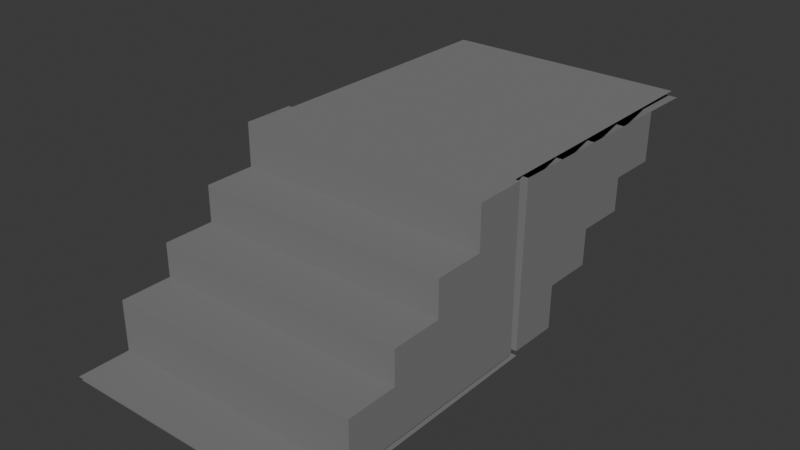 # Source: untitled.blend  (saved by Blender 4.1.24; exported with 4.5.12 LTS)
import bpy
from mathutils import Matrix  # noqa: F401  (used for matrix-valued properties, if any)

bpy.ops.wm.read_factory_settings(use_empty=True)
scene = bpy.context.scene
scene.name = 'Scene'

# ---- collections
col_collection = bpy.data.collections.new('Collection'); scene.collection.children.link(col_collection)

# ---- materials (node trees are filled in below, after node groups)
mat_material_001 = bpy.data.materials.new('Material.001')
mat_material_001.use_transparent_shadow = False
mat_material_001.diffuse_color = (0.2159, 0.2159, 0.2159, 1.0)

# ---- material node trees

# ---- world
world_world = bpy.data.worlds.new('World'); scene.world = world_world
world_world.use_nodes = True; world_world.node_tree.nodes.clear()
_N = world_world.node_tree.nodes; _L = world_world.node_tree.links
n0 = _N.new('ShaderNodeOutputWorld'); n0.name = 'World Output'; n0.location = (300, 300)
n1 = _N.new('ShaderNodeBackground'); n1.name = 'Background'; n1.location = (10, 300)
n1.inputs[0].default_value = (0.05088, 0.05088, 0.05088, 1.0)
_L.new(n1.outputs[0], n0.inputs[0])
n0.is_active_output = True
world_world.color = (0.05088, 0.05088, 0.05088)
world_world.use_sun_shadow = False
world_world.sun_shadow_jitter_overblur = 0.0

# ---- meshes
me_plane_001 = bpy.data.meshes.new('Plane.001')
me_plane_001.from_pydata([(-1.2, -2.253, 0.2021), (2.453, -2.253, 0.2021), (-1.2, 1.465, 0.2021), (2.453, 1.465, 0.2021), (-1.184, -2.296, 0.2804), (-0.82, -2.296, 0.2804), (-0.4566, -2.296, 0.2804), (-0.09306, -2.296, 0.2804), (0.2704, -2.296, 0.2804), (0.6339, -2.296, 0.2804), (0.9974, -2.296, 0.2804), (1.361, -2.296, 0.2804), (1.724, -2.296, 0.2804), (2.088, -2.296, 0.2804), (2.451, -2.296, 0.2804), (-1.184, -1.933, 0.2804), (-0.82, -1.933, 0.2804), (-0.4566, -1.933, 0.2804), (-0.09306, -1.933, 0.2804), (0.2704, -1.933, 0.2804), (0.6339, -1.933, 0.2804), (0.9974, -1.933, 0.2804), (1.361, -1.933, 0.2804), (1.724, -1.933, 0.2804), (2.088, -1.933, 0.2804), (2.451, -1.933, 0.2804), (-1.184, -1.569, 0.2804), (-0.82, -1.569, 0.2804), (-0.4566, -1.569, 0.2804), (-0.09306, -1.569, 0.2804), (0.2704, -1.569, 0.2804), (0.6339, -1.569, 0.2804), (0.9974, -1.569, 0.2804), (1.361, -1.569, 0.2804), (1.724, -1.569, 0.2804), (2.088, -1.569, 0.2804), (2.451, -1.569, 0.2804), (-1.184, -1.206, 0.2804), (2.451, -1.206, 0.2804), (-1.184, -0.8422, 0.2804), (-0.82, -0.8422, 0.2804), (-0.4566, -0.8422, 0.2804), (-0.09306, -0.8422, 0.2804), (0.2704, -0.8422, 0.2804), (0.6339, -0.8422, 0.2804), (0.9974, -0.8422, 0.2804), (1.361, -0.8422, 0.2804), (1.724, -0.8422, 0.2804), (2.088, -0.8422, 0.2804), (2.451, -0.8422, 0.2804), (-1.184, -0.4787, 0.2804), (1.724, -1.569, 0.9928), (1.361, -1.569, 0.9928), (0.9974, -1.569, 0.9928), (0.6339, -1.569, 0.9928), (0.2704, -1.569, 0.9928), (-0.09306, -1.569, 0.9928), (-0.4566, -1.569, 0.9928), (-0.82, -1.569, 0.9928), (-1.184, -1.569, 0.9928), (2.451, -0.4787, 0.2804), (-1.184, -0.1152, 0.2804), (-0.82, -0.1152, 0.2804), (-0.4566, -0.1152, 0.2804), (-0.09306, -0.1152, 0.2804), (0.2704, -0.1152, 0.2804), (0.6339, -0.1152, 0.2804), (0.9974, -0.1152, 0.2804), (1.361, -0.1152, 0.2804), (1.724, -0.1152, 0.2804), (2.088, -0.1152, 0.2804), (2.451, -0.1152, 0.2804), (-1.184, 0.2483, 0.2804), (1.724, -0.8422, 1.472), (1.361, -0.8422, 1.472), (0.9974, -0.8422, 1.472), (0.6339, -0.8422, 1.472), (0.2704, -0.8422, 1.472), (-0.09306, -0.8422, 1.472), (-0.4566, -0.8422, 1.472), (-0.82, -0.8422, 1.472), (-1.184, -0.8422, 1.472), (2.451, 0.2483, 0.2804), (-1.184, 0.6118, 0.2804), (-0.82, 0.6118, 0.2804), (-0.4566, 0.6118, 0.2804), (-0.09306, 0.6118, 0.2804), (0.2704, 0.6118, 0.2804), (0.6339, 0.6118, 0.2804), (0.9974, 0.6118, 0.2804), (1.361, 0.6118, 0.2804), (1.724, 0.6118, 0.2804), (2.088, 0.6118, 0.2804), (2.451, 0.6118, 0.2804), (-1.184, 0.9753, 0.2804), (2.451, 0.9753, 0.2804), (-1.184, 1.339, 0.2804), (-0.82, 1.339, 0.2804), (-0.4566, 1.339, 0.2804), (-0.09306, 1.339, 0.2804), (0.2704, 1.339, 0.2804), (0.6339, 1.339, 0.2804), (0.9974, 1.339, 0.2804), (1.361, 1.339, 0.2804), (1.724, 1.339, 0.2804), (2.088, 1.339, 0.2804), (2.451, 1.339, 0.2804), (-1.184, 0.6118, 2.601), (-0.82, 0.6118, 2.601), (-0.4566, 0.6118, 2.601), (-0.09306, 0.6118, 2.601), (0.2704, 0.6118, 2.601), (0.6339, 0.6118, 2.601), (0.9974, 0.6118, 2.601), (1.361, 0.6118, 2.601), (1.724, 0.6118, 2.601), (2.088, 0.6118, 2.601), (2.451, 0.6118, 2.601), (-1.184, 0.9753, 2.601), (-0.82, 0.9753, 2.601), (-0.4566, 0.9753, 2.601), (-0.09306, 0.9753, 2.601), (0.2704, 0.9753, 2.601), (0.6339, 0.9753, 2.601), (0.9974, 0.9753, 2.601), (1.361, 0.9753, 2.601), (1.724, 0.9753, 2.601), (2.088, 0.9753, 2.601), (2.451, 0.9753, 2.601), (-1.184, 1.339, 2.601), (-0.82, 1.339, 2.601), (-0.4566, 1.339, 2.601), (-0.09306, 1.339, 2.601), (0.2704, 1.339, 2.601), (0.6339, 1.339, 2.601), (0.9974, 1.339, 2.601), (1.361, 1.339, 2.601), (1.724, 1.339, 2.601), (2.088, 1.339, 2.601), (2.451, 1.339, 2.601), (-1.184, -0.1152, 1.986), (-0.82, -0.1152, 1.986), (-0.4566, -0.1152, 1.986), (-0.09306, -0.1152, 1.986), (0.2704, -0.1152, 1.986), (0.6339, -0.1152, 1.986), (0.9974, -0.1152, 1.986), (1.361, -0.1152, 1.986), (1.724, -0.1152, 1.986), (2.088, -0.1152, 1.986), (2.451, -0.1152, 1.986), (-1.184, 0.2483, 1.986), (-0.82, 0.2483, 1.986), (-0.4566, 0.2483, 1.986), (-0.09306, 0.2483, 1.986), (0.2704, 0.2483, 1.986), (0.6339, 0.2483, 1.986), (0.9974, 0.2483, 1.986), (1.361, 0.2483, 1.986), (1.724, 0.2483, 1.986), (2.088, 0.2483, 1.986), (2.451, 0.2483, 1.986), (-1.184, 0.6118, 1.986), (-0.82, 0.6118, 1.986), (-0.4566, 0.6118, 1.986), (-0.09306, 0.6118, 1.986), (0.2704, 0.6118, 1.986), (0.6339, 0.6118, 1.986), (0.9974, 0.6118, 1.986), (1.361, 0.6118, 1.986), (1.724, 0.6118, 1.986), (2.088, 0.6118, 1.986), (2.451, 0.6118, 1.986), (2.088, -0.8422, 1.472), (2.451, -0.8422, 1.472), (-1.184, -0.4787, 1.472), (-0.82, -0.4787, 1.472), (-0.4566, -0.4787, 1.472), (-0.09306, -0.4787, 1.472), (0.2704, -0.4787, 1.472), (0.6339, -0.4787, 1.472), (0.9974, -0.4787, 1.472), (1.361, -0.4787, 1.472), (1.724, -0.4787, 1.472), (2.088, -0.4787, 1.472), (2.451, -0.4787, 1.472), (-1.184, -0.1152, 1.472), (-0.82, -0.1152, 1.472), (-0.4566, -0.1152, 1.472), (-0.09306, -0.1152, 1.472), (0.2704, -0.1152, 1.472), (0.6339, -0.1152, 1.472), (0.9974, -0.1152, 1.472), (1.361, -0.1152, 1.472), (1.724, -0.1152, 1.472), (2.088, -0.1152, 1.472), (2.451, -0.1152, 1.472), (2.088, -1.569, 0.9928), (2.451, -1.569, 0.9928), (-1.184, -1.206, 0.9928), (-0.82, -1.206, 0.9928), (-0.4566, -1.206, 0.9928), (-0.09306, -1.206, 0.9928), (0.2704, -1.206, 0.9928), (0.6339, -1.206, 0.9928), (0.9974, -1.206, 0.9928), (1.361, -1.206, 0.9928), (1.724, -1.206, 0.9928), (2.088, -1.206, 0.9928), (2.451, -1.206, 0.9928), (-1.184, -0.8422, 0.9928), (-0.82, -0.8422, 0.9928), (-0.4566, -0.8422, 0.9928), (-0.09306, -0.8422, 0.9928), (0.2704, -0.8422, 0.9928), (0.6339, -0.8422, 0.9928), (0.9974, -0.8422, 0.9928), (1.361, -0.8422, 0.9928), (1.724, -0.8422, 0.9928), (2.088, -0.8422, 0.9928), (2.451, -0.8422, 0.9928), (-1.227, 5.182, 2.465), (-0.8639, 5.183, 2.466), (-0.5004, 5.184, 2.466), (-0.1369, 5.185, 2.466), (0.2266, 5.186, 2.467), (0.59, 5.187, 2.467), (0.9535, 5.188, 2.468), (1.317, 5.189, 2.468), (1.681, 5.19, 2.469), (2.044, 5.191, 2.469), (2.408, 5.192, 2.47), (-1.226, 4.818, 2.473), (-0.8629, 4.82, 2.474), (-0.4994, 4.821, 2.474), (-0.1359, 4.822, 2.475), (0.2276, 4.823, 2.475), (0.5911, 4.824, 2.476), (0.9546, 4.825, 2.476), (1.318, 4.826, 2.476), (1.682, 4.827, 2.477), (2.045, 4.828, 2.477), (2.409, 4.829, 2.478), (-1.225, 4.455, 2.481), (-0.8618, 4.456, 2.482), (-0.4983, 4.457, 2.482), (-0.1348, 4.458, 2.483), (0.2287, 4.459, 2.483), (0.5921, 4.46, 2.484), (0.9556, 4.461, 2.484), (1.319, 4.463, 2.485), (1.683, 4.464, 2.485), (2.046, 4.465, 2.486), (2.41, 4.466, 2.486), (-1.224, 4.092, 2.49), (2.411, 4.102, 2.494), (-1.223, 3.728, 2.498), (-0.8597, 3.729, 2.498), (-0.4962, 3.73, 2.499), (-0.1327, 3.731, 2.499), (0.2308, 3.733, 2.5), (0.5943, 3.734, 2.5), (0.9577, 3.735, 2.5), (1.321, 3.736, 2.501), (1.685, 3.737, 2.501), (2.048, 3.738, 2.502), (2.412, 3.739, 2.502), (-1.222, 3.365, 2.506), (1.684, 4.448, 1.773), (1.32, 4.447, 1.772), (0.9566, 4.445, 1.772), (0.5931, 4.444, 1.771), (0.2296, 4.443, 1.771), (-0.1339, 4.442, 1.771), (-0.4974, 4.441, 1.77), (-0.8609, 4.44, 1.77), (-1.224, 4.439, 1.769), (2.413, 3.375, 2.51), (-1.221, 3.001, 2.514), (-0.8576, 3.003, 2.515), (-0.4941, 3.004, 2.515), (-0.1306, 3.005, 2.515), (0.2329, 3.006, 2.516), (0.5964, 3.007, 2.516), (0.9598, 3.008, 2.517), (1.323, 3.009, 2.517), (1.687, 3.01, 2.518), (2.05, 3.011, 2.518), (2.414, 3.012, 2.519), (-1.22, 2.638, 2.522), (1.686, 3.71, 1.31), (1.323, 3.709, 1.31), (0.9593, 3.708, 1.309), (0.5958, 3.707, 1.309), (0.2323, 3.706, 1.308), (-0.1312, 3.705, 1.308), (-0.4947, 3.704, 1.308), (-0.8582, 3.703, 1.307), (-1.222, 3.702, 1.307), (2.415, 2.649, 2.527), (-1.219, 2.275, 2.53), (-0.8555, 2.276, 2.531), (-0.492, 2.277, 2.531), (-0.1285, 2.278, 2.532), (0.235, 2.279, 2.532), (0.5985, 2.28, 2.533), (0.9619, 2.281, 2.533), (1.325, 2.282, 2.534), (1.689, 2.283, 2.534), (2.052, 2.284, 2.534), (2.416, 2.285, 2.535), (-1.218, 1.911, 2.539), (2.417, 1.922, 2.543), (-1.217, 1.548, 2.547), (-0.8534, 1.549, 2.547), (-0.4899, 1.55, 2.548), (-0.1264, 1.551, 2.548), (0.2371, 1.552, 2.549), (0.6006, 1.553, 2.549), (0.964, 1.554, 2.549), (1.328, 1.555, 2.55), (1.691, 1.556, 2.55), (2.055, 1.557, 2.551), (2.418, 1.558, 2.551), (-1.216, 2.223, 0.2104), (-0.8525, 2.224, 0.2109), (-0.489, 2.225, 0.2113), (-0.1255, 2.226, 0.2118), (0.238, 2.227, 0.2122), (0.6015, 2.228, 0.2127), (0.965, 2.229, 0.2131), (1.328, 2.23, 0.2136), (1.692, 2.231, 0.214), (2.055, 2.232, 0.2145), (2.419, 2.233, 0.2149), (-1.215, 1.859, 0.2186), (-0.8514, 1.86, 0.219), (-0.488, 1.861, 0.2195), (-0.1245, 1.862, 0.2199), (0.239, 1.863, 0.2204), (0.6025, 1.865, 0.2208), (0.966, 1.866, 0.2213), (1.33, 1.867, 0.2217), (1.693, 1.868, 0.2222), (2.056, 1.869, 0.2226), (2.42, 1.87, 0.2231), (-1.214, 1.496, 0.2267), (-0.8504, 1.497, 0.2272), (-0.4869, 1.498, 0.2276), (-0.1234, 1.499, 0.2281), (0.2401, 1.5, 0.2285), (0.6036, 1.501, 0.229), (0.9671, 1.502, 0.2294), (1.331, 1.503, 0.2299), (1.694, 1.504, 0.2303), (2.058, 1.505, 0.2308), (2.421, 1.506, 0.2312), (-1.219, 2.963, 0.8086), (-0.8554, 2.964, 0.809), (-0.4919, 2.965, 0.8095), (-0.1284, 2.966, 0.8099), (0.2351, 2.967, 0.8104), (0.5986, 2.969, 0.8108), (0.9621, 2.97, 0.8113), (1.326, 2.971, 0.8117), (1.689, 2.972, 0.8122), (2.053, 2.973, 0.8126), (2.416, 2.974, 0.8131), (-1.218, 2.6, 0.8167), (-0.8543, 2.601, 0.8172), (-0.4909, 2.602, 0.8176), (-0.1274, 2.603, 0.8181), (0.2361, 2.604, 0.8185), (0.5996, 2.605, 0.819), (0.9631, 2.606, 0.8194), (1.327, 2.607, 0.8199), (1.69, 2.608, 0.8203), (2.054, 2.609, 0.8208), (2.417, 2.61, 0.8212), (-1.217, 2.236, 0.8249), (-0.8533, 2.237, 0.8254), (-0.4898, 2.239, 0.8258), (-0.1263, 2.24, 0.8262), (0.2372, 2.241, 0.8267), (0.6007, 2.242, 0.8271), (0.9642, 2.243, 0.8276), (1.328, 2.244, 0.828), (1.691, 2.245, 0.8285), (2.055, 2.246, 0.8289), (2.418, 2.247, 0.8294), (2.05, 3.711, 1.311), (2.413, 3.712, 1.311), (-1.221, 3.338, 1.315), (-0.8571, 3.339, 1.315), (-0.4936, 3.34, 1.316), (-0.1301, 3.341, 1.316), (0.2334, 3.342, 1.317), (0.5968, 3.343, 1.317), (0.9603, 3.345, 1.317), (1.324, 3.346, 1.318), (1.687, 3.347, 1.318), (2.051, 3.348, 1.319), (2.414, 3.349, 1.319), (-1.22, 2.975, 1.323), (-0.8561, 2.976, 1.323), (-0.4926, 2.977, 1.324), (-0.1291, 2.978, 1.324), (0.2344, 2.979, 1.325), (0.5979, 2.98, 1.325), (0.9614, 2.981, 1.326), (1.325, 2.982, 1.326), (1.688, 2.983, 1.327), (2.052, 2.984, 1.327), (2.415, 2.985, 1.327), (2.047, 4.449, 1.773), (2.411, 4.45, 1.774), (-1.223, 4.076, 1.777), (-0.8598, 4.077, 1.778), (-0.4964, 4.078, 1.778), (-0.1329, 4.079, 1.779), (0.2306, 4.08, 1.779), (0.5941, 4.081, 1.78), (0.9576, 4.082, 1.78), (1.321, 4.083, 1.781), (1.685, 4.084, 1.781), (2.048, 4.085, 1.781), (2.412, 4.086, 1.782), (-1.222, 3.712, 1.786), (-0.8588, 3.713, 1.786), (-0.4953, 3.714, 1.786), (-0.1318, 3.715, 1.787), (0.2317, 3.717, 1.787), (0.5952, 3.718, 1.788), (0.9587, 3.719, 1.788), (1.322, 3.72, 1.789), (1.686, 3.721, 1.789), (2.049, 3.722, 1.79), (2.413, 3.723, 1.79), (-1.164, 1.321, 2.58), (2.364, 1.321, 2.58), (-1.164, 5.102, 2.58), (2.364, 5.102, 2.58)], [], [(0, 1, 3, 2), (4, 5, 16, 15), (5, 6, 17, 16), (6, 7, 18, 17), (7, 8, 19, 18), (8, 9, 20, 19), (9, 10, 21, 20), (10, 11, 22, 21), (11, 12, 23, 22), (12, 13, 24, 23), (13, 14, 25, 24), (15, 16, 27, 26), (16, 17, 28, 27), (17, 18, 29, 28), (18, 19, 30, 29), (19, 20, 31, 30), (20, 21, 32, 31), (21, 22, 33, 32), (22, 23, 34, 33), (23, 24, 35, 34), (24, 25, 36, 35), (48, 47, 218, 219), (29, 30, 55, 56), (44, 43, 214, 215), (40, 39, 210, 211), (32, 33, 52, 53), (37, 26, 59, 199), (47, 46, 217, 218), (28, 29, 56, 57), (43, 42, 213, 214), (35, 36, 198, 197), (39, 37, 199, 210), (31, 32, 53, 54), (46, 45, 216, 217), (27, 28, 57, 58), (42, 41, 212, 213), (34, 35, 197, 51), (36, 38, 209, 198), (49, 48, 219, 220), (30, 31, 54, 55), (45, 44, 215, 216), (49, 60, 185, 174), (71, 70, 195, 196), (43, 44, 76, 77), (67, 66, 191, 192), (39, 40, 80, 81), (60, 71, 196, 185), (63, 62, 187, 188), (46, 47, 73, 74), (70, 69, 194, 195), (42, 43, 77, 78), (66, 65, 190, 191), (62, 61, 186, 187), (45, 46, 74, 75), (50, 39, 81, 175), (69, 68, 193, 194), (41, 42, 78, 79), (65, 64, 189, 190), (48, 49, 174, 173), (61, 50, 175, 186), (44, 45, 75, 76), (87, 86, 165, 166), (70, 71, 150, 149), (83, 72, 151, 162), (66, 67, 146, 145), (90, 89, 168, 169), (62, 63, 142, 141), (86, 85, 164, 165), (69, 70, 149, 148), (71, 82, 161, 150), (93, 92, 171, 172), (65, 66, 145, 144), (89, 88, 167, 168), (61, 62, 141, 140), (82, 93, 172, 161), (85, 84, 163, 164), (68, 69, 148, 147), (92, 91, 170, 171), (64, 65, 144, 143), (88, 87, 166, 167), (84, 83, 162, 163), (102, 101, 134, 135), (83, 84, 108, 107), (95, 106, 139, 128), (98, 97, 130, 131), (90, 91, 115, 114), (105, 104, 137, 138), (86, 87, 111, 110), (101, 100, 133, 134), (97, 96, 129, 130), (89, 90, 114, 113), (94, 83, 107, 118), (104, 103, 136, 137), (85, 86, 110, 109), (100, 99, 132, 133), (92, 93, 117, 116), (96, 94, 118, 129), (88, 89, 113, 112), (103, 102, 135, 136), (84, 85, 109, 108), (99, 98, 131, 132), (107, 108, 119, 118), (108, 109, 120, 119), (109, 110, 121, 120), (110, 111, 122, 121), (111, 112, 123, 122), (112, 113, 124, 123), (113, 114, 125, 124), (114, 115, 126, 125), (115, 116, 127, 126), (116, 117, 128, 127), (118, 119, 130, 129), (119, 120, 131, 130), (120, 121, 132, 131), (121, 122, 133, 132), (122, 123, 134, 133), (123, 124, 135, 134), (124, 125, 136, 135), (125, 126, 137, 136), (126, 127, 138, 137), (127, 128, 139, 138), (87, 88, 112, 111), (106, 105, 138, 139), (93, 95, 128, 117), (91, 92, 116, 115), (140, 141, 152, 151), (141, 142, 153, 152), (142, 143, 154, 153), (143, 144, 155, 154), (144, 145, 156, 155), (145, 146, 157, 156), (146, 147, 158, 157), (147, 148, 159, 158), (148, 149, 160, 159), (149, 150, 161, 160), (151, 152, 163, 162), (152, 153, 164, 163), (153, 154, 165, 164), (154, 155, 166, 165), (155, 156, 167, 166), (156, 157, 168, 167), (157, 158, 169, 168), (158, 159, 170, 169), (159, 160, 171, 170), (160, 161, 172, 171), (63, 64, 143, 142), (91, 90, 169, 170), (72, 61, 140, 151), (67, 68, 147, 146), (81, 80, 176, 175), (80, 79, 177, 176), (79, 78, 178, 177), (78, 77, 179, 178), (77, 76, 180, 179), (76, 75, 181, 180), (75, 74, 182, 181), (74, 73, 183, 182), (73, 173, 184, 183), (173, 174, 185, 184), (175, 176, 187, 186), (176, 177, 188, 187), (177, 178, 189, 188), (178, 179, 190, 189), (179, 180, 191, 190), (180, 181, 192, 191), (181, 182, 193, 192), (182, 183, 194, 193), (183, 184, 195, 194), (184, 185, 196, 195), (47, 48, 173, 73), (64, 63, 188, 189), (40, 41, 79, 80), (68, 67, 192, 193), (59, 58, 200, 199), (58, 57, 201, 200), (57, 56, 202, 201), (56, 55, 203, 202), (55, 54, 204, 203), (54, 53, 205, 204), (53, 52, 206, 205), (52, 51, 207, 206), (51, 197, 208, 207), (197, 198, 209, 208), (199, 200, 211, 210), (200, 201, 212, 211), (201, 202, 213, 212), (202, 203, 214, 213), (203, 204, 215, 214), (204, 205, 216, 215), (205, 206, 217, 216), (206, 207, 218, 217), (207, 208, 219, 218), (208, 209, 220, 219), (33, 34, 51, 52), (41, 40, 211, 212), (38, 49, 220, 209), (26, 27, 58, 59), (221, 222, 233, 232), (222, 223, 234, 233), (223, 224, 235, 234), (224, 225, 236, 235), (225, 226, 237, 236), (226, 227, 238, 237), (227, 228, 239, 238), (228, 229, 240, 239), (229, 230, 241, 240), (230, 231, 242, 241), (232, 233, 244, 243), (233, 234, 245, 244), (234, 235, 246, 245), (235, 236, 247, 246), (236, 237, 248, 247), (237, 238, 249, 248), (238, 239, 250, 249), (239, 240, 251, 250), (240, 241, 252, 251), (241, 242, 253, 252), (265, 264, 435, 436), (246, 247, 272, 273), (261, 260, 431, 432), (257, 256, 427, 428), (249, 250, 269, 270), (254, 243, 276, 416), (264, 263, 434, 435), (245, 246, 273, 274), (260, 259, 430, 431), (252, 253, 415, 414), (256, 254, 416, 427), (248, 249, 270, 271), (263, 262, 433, 434), (244, 245, 274, 275), (259, 258, 429, 430), (251, 252, 414, 268), (253, 255, 426, 415), (266, 265, 436, 437), (247, 248, 271, 272), (262, 261, 432, 433), (266, 277, 402, 391), (288, 287, 412, 413), (260, 261, 293, 294), (284, 283, 408, 409), (256, 257, 297, 298), (277, 288, 413, 402), (280, 279, 404, 405), (263, 264, 290, 291), (287, 286, 411, 412), (259, 260, 294, 295), (283, 282, 407, 408), (279, 278, 403, 404), (262, 263, 291, 292), (267, 256, 298, 392), (286, 285, 410, 411), (258, 259, 295, 296), (282, 281, 406, 407), (265, 266, 391, 390), (278, 267, 392, 403), (261, 262, 292, 293), (304, 303, 382, 383), (287, 288, 367, 366), (300, 289, 368, 379), (283, 284, 363, 362), (307, 306, 385, 386), (279, 280, 359, 358), (303, 302, 381, 382), (286, 287, 366, 365), (288, 299, 378, 367), (310, 309, 388, 389), (282, 283, 362, 361), (306, 305, 384, 385), (278, 279, 358, 357), (299, 310, 389, 378), (302, 301, 380, 381), (285, 286, 365, 364), (309, 308, 387, 388), (281, 282, 361, 360), (305, 304, 383, 384), (301, 300, 379, 380), (319, 318, 351, 352), (300, 301, 325, 324), (312, 323, 356, 345), (315, 314, 347, 348), (307, 308, 332, 331), (322, 321, 354, 355), (303, 304, 328, 327), (318, 317, 350, 351), (314, 313, 346, 347), (306, 307, 331, 330), (311, 300, 324, 335), (321, 320, 353, 354), (302, 303, 327, 326), (317, 316, 349, 350), (309, 310, 334, 333), (313, 311, 335, 346), (305, 306, 330, 329), (320, 319, 352, 353), (301, 302, 326, 325), (316, 315, 348, 349), (324, 325, 336, 335), (325, 326, 337, 336), (326, 327, 338, 337), (327, 328, 339, 338), (328, 329, 340, 339), (329, 330, 341, 340), (330, 331, 342, 341), (331, 332, 343, 342), (332, 333, 344, 343), (333, 334, 345, 344), (335, 336, 347, 346), (336, 337, 348, 347), (337, 338, 349, 348), (338, 339, 350, 349), (339, 340, 351, 350), (340, 341, 352, 351), (341, 342, 353, 352), (342, 343, 354, 353), (343, 344, 355, 354), (344, 345, 356, 355), (304, 305, 329, 328), (323, 322, 355, 356), (310, 312, 345, 334), (308, 309, 333, 332), (357, 358, 369, 368), (358, 359, 370, 369), (359, 360, 371, 370), (360, 361, 372, 371), (361, 362, 373, 372), (362, 363, 374, 373), (363, 364, 375, 374), (364, 365, 376, 375), (365, 366, 377, 376), (366, 367, 378, 377), (368, 369, 380, 379), (369, 370, 381, 380), (370, 371, 382, 381), (371, 372, 383, 382), (372, 373, 384, 383), (373, 374, 385, 384), (374, 375, 386, 385), (375, 376, 387, 386), (376, 377, 388, 387), (377, 378, 389, 388), (280, 281, 360, 359), (308, 307, 386, 387), (289, 278, 357, 368), (284, 285, 364, 363), (298, 297, 393, 392), (297, 296, 394, 393), (296, 295, 395, 394), (295, 294, 396, 395), (294, 293, 397, 396), (293, 292, 398, 397), (292, 291, 399, 398), (291, 290, 400, 399), (290, 390, 401, 400), (390, 391, 402, 401), (392, 393, 404, 403), (393, 394, 405, 404), (394, 395, 406, 405), (395, 396, 407, 406), (396, 397, 408, 407), (397, 398, 409, 408), (398, 399, 410, 409), (399, 400, 411, 410), (400, 401, 412, 411), (401, 402, 413, 412), (264, 265, 390, 290), (281, 280, 405, 406), (257, 258, 296, 297), (285, 284, 409, 410), (276, 275, 417, 416), (275, 274, 418, 417), (274, 273, 419, 418), (273, 272, 420, 419), (272, 271, 421, 420), (271, 270, 422, 421), (270, 269, 423, 422), (269, 268, 424, 423), (268, 414, 425, 424), (414, 415, 426, 425), (416, 417, 428, 427), (417, 418, 429, 428), (418, 419, 430, 429), (419, 420, 431, 430), (420, 421, 432, 431), (421, 422, 433, 432), (422, 423, 434, 433), (423, 424, 435, 434), (424, 425, 436, 435), (425, 426, 437, 436), (250, 251, 268, 269), (258, 257, 428, 429), (255, 266, 437, 426), (243, 244, 275, 276), (438, 439, 441, 440)])
_uv = me_plane_001.uv_layers.new(name='UVMap')
_uv.uv.foreach_set('vector', [0.0, 0.0, 1.0, 0.0, 1.0, 1.0, 0.0, 1.0, 0.0, 0.0, 0.1, 0.0, 0.1, 0.1, 0.0, 0.1, 0.1, 0.0, 0.2, 0.0, 0.2, 0.1, 0.1, 0.1, 0.2, 0.0, 0.3, 0.0, 0.3, 0.1, 0.2, 0.1, 0.3, 0.0, 0.4, 0.0, 0.4, 0.1, 0.3, 0.1, 0.4, 0.0, 0.5, 0.0, 0.5, 0.1, 0.4, 0.1, 0.5, 0.0, 0.6, 0.0, 0.6, 0.1, 0.5, 0.1, 0.6, 0.0, 0.7, 0.0, 0.7, 0.1, 0.6, 0.1, 0.7, 0.0, 0.8, 0.0, 0.8, 0.1, 0.7, 0.1, 0.8, 0.0, 0.9, 0.0, 0.9, 0.1, 0.8, 0.1, 0.9, 0.0, 1.0, 0.0, 1.0, 0.1, 0.9, 0.1, 0.0, 0.1, 0.1, 0.1, 0.1, 0.2, 0.0, 0.2, 0.1, 0.1, 0.2, 0.1, 0.2, 0.2, 0.1, 0.2, 0.2, 0.1, 0.3, 0.1, 0.3, 0.2, 0.2, 0.2, 0.3, 0.1, 0.4, 0.1, 0.4, 0.2, 0.3, 0.2, 0.4, 0.1, 0.5, 0.1, 0.5, 0.2, 0.4, 0.2, 0.5, 0.1, 0.6, 0.1, 0.6, 0.2, 0.5, 0.2, 0.6, 0.1, 0.7, 0.1, 0.7, 0.2, 0.6, 0.2, 0.7, 0.1, 0.8, 0.1, 0.8, 0.2, 0.7, 0.2, 0.8, 0.1, 0.9, 0.1, 0.9, 0.2, 0.8, 0.2, 0.9, 0.1, 1.0, 0.1, 1.0, 0.2, 0.9, 0.2, 0.9, 0.4, 0.8, 0.4, 0.8, 0.4, 0.9, 0.4, 0.3, 0.2, 0.4, 0.2, 0.4, 0.2, 0.3, 0.2, 0.5, 0.4, 0.4, 0.4, 0.4, 0.4, 0.5, 0.4, 0.1, 0.4, 0.0, 0.4, 0.0, 0.4, 0.1, 0.4, 0.6, 0.2, 0.7, 0.2, 0.7, 0.2, 0.6, 0.2, 0.0, 0.0, 0.0, 0.0, 0.0, 0.0, 0.0, 0.0, 0.8, 0.4, 0.7, 0.4, 0.7, 0.4, 0.8, 0.4, 0.2, 0.2, 0.3, 0.2, 0.3, 0.2, 0.2, 0.2, 0.4, 0.4, 0.3, 0.4, 0.3, 0.4, 0.4, 0.4, 0.9, 0.2, 1.0, 0.2, 1.0, 0.2, 0.9, 0.2, 0.0, 0.0, 0.0, 0.0, 0.0, 0.0, 0.0, 0.0, 0.5, 0.2, 0.6, 0.2, 0.6, 0.2, 0.5, 0.2, 0.7, 0.4, 0.6, 0.4, 0.6, 0.4, 0.7, 0.4, 0.1, 0.2, 0.2, 0.2, 0.2, 0.2, 0.1, 0.2, 0.3, 0.4, 0.2, 0.4, 0.2, 0.4, 0.3, 0.4, 0.8, 0.2, 0.9, 0.2, 0.9, 0.2, 0.8, 0.2, 0.0, 0.0, 0.0, 0.0, 0.0, 0.0, 0.0, 0.0, 1.0, 0.4, 0.9, 0.4, 0.9, 0.4, 1.0, 0.4, 0.4, 0.2, 0.5, 0.2, 0.5, 0.2, 0.4, 0.2, 0.6, 0.4, 0.5, 0.4, 0.5, 0.4, 0.6, 0.4, 0.0, 0.0, 0.0, 0.0, 0.0, 0.0, 0.0, 0.0, 1.0, 0.6, 0.9, 0.6, 0.9, 0.6, 1.0, 0.6, 0.4, 0.4, 0.5, 0.4, 0.5, 0.4, 0.4, 0.4, 0.6, 0.6, 0.5, 0.6, 0.5, 0.6, 0.6, 0.6, 0.0, 0.4, 0.1, 0.4, 0.1, 0.4, 0.0, 0.4, 0.0, 0.0, 0.0, 0.0, 0.0, 0.0, 0.0, 0.0, 0.2, 0.6, 0.1, 0.6, 0.1, 0.6, 0.2, 0.6, 0.7, 0.4, 0.8, 0.4, 0.8, 0.4, 0.7, 0.4, 0.9, 0.6, 0.8, 0.6, 0.8, 0.6, 0.9, 0.6, 0.3, 0.4, 0.4, 0.4, 0.4, 0.4, 0.3, 0.4, 0.5, 0.6, 0.4, 0.6, 0.4, 0.6, 0.5, 0.6, 0.1, 0.6, 0.0, 0.6, 0.0, 0.6, 0.1, 0.6, 0.6, 0.4, 0.7, 0.4, 0.7, 0.4, 0.6, 0.4, 0.0, 0.0, 0.0, 0.0, 0.0, 0.0, 0.0, 0.0, 0.8, 0.6, 0.7, 0.6, 0.7, 0.6, 0.8, 0.6, 0.2, 0.4, 0.3, 0.4, 0.3, 0.4, 0.2, 0.4, 0.4, 0.6, 0.3, 0.6, 0.3, 0.6, 0.4, 0.6, 0.9, 0.4, 1.0, 0.4, 1.0, 0.4, 0.9, 0.4, 0.0, 0.0, 0.0, 0.0, 0.0, 0.0, 0.0, 0.0, 0.5, 0.4, 0.6, 0.4, 0.6, 0.4, 0.5, 0.4, 0.4, 0.8, 0.3, 0.8, 0.3, 0.8, 0.4, 0.8, 0.9, 0.6, 1.0, 0.6, 1.0, 0.6, 0.9, 0.6, 0.0, 0.0, 0.0, 0.0, 0.0, 0.0, 0.0, 0.0, 0.5, 0.6, 0.6, 0.6, 0.6, 0.6, 0.5, 0.6, 0.7, 0.8, 0.6, 0.8, 0.6, 0.8, 0.7, 0.8, 0.1, 0.6, 0.2, 0.6, 0.2, 0.6, 0.1, 0.6, 0.3, 0.8, 0.2, 0.8, 0.2, 0.8, 0.3, 0.8, 0.8, 0.6, 0.9, 0.6, 0.9, 0.6, 0.8, 0.6, 0.0, 0.0, 0.0, 0.0, 0.0, 0.0, 0.0, 0.0, 1.0, 0.8, 0.9, 0.8, 0.9, 0.8, 1.0, 0.8, 0.4, 0.6, 0.5, 0.6, 0.5, 0.6, 0.4, 0.6, 0.6, 0.8, 0.5, 0.8, 0.5, 0.8, 0.6, 0.8, 0.0, 0.6, 0.1, 0.6, 0.1, 0.6, 0.0, 0.6, 0.0, 0.0, 0.0, 0.0, 0.0, 0.0, 0.0, 0.0, 0.2, 0.8, 0.1, 0.8, 0.1, 0.8, 0.2, 0.8, 0.7, 0.6, 0.8, 0.6, 0.8, 0.6, 0.7, 0.6, 0.9, 0.8, 0.8, 0.8, 0.8, 0.8, 0.9, 0.8, 0.3, 0.6, 0.4, 0.6, 0.4, 0.6, 0.3, 0.6, 0.5, 0.8, 0.4, 0.8, 0.4, 0.8, 0.5, 0.8, 0.1, 0.8, 0.0, 0.8, 0.0, 0.8, 0.1, 0.8, 0.0, 0.0, 0.0, 0.0, 0.0, 0.0, 0.0, 0.0, 0.0, 0.8, 0.1, 0.8, 0.1, 0.8, 0.0, 0.8, 0.0, 0.0, 0.0, 0.0, 0.0, 0.0, 0.0, 0.0, 0.0, 0.0, 0.0, 0.0, 0.0, 0.0, 0.0, 0.0, 0.7, 0.8, 0.8, 0.8, 0.8, 0.8, 0.7, 0.8, 0.0, 0.0, 0.0, 0.0, 0.0, 0.0, 0.0, 0.0, 0.3, 0.8, 0.4, 0.8, 0.4, 0.8, 0.3, 0.8, 0.0, 0.0, 0.0, 0.0, 0.0, 0.0, 0.0, 0.0, 0.0, 0.0, 0.0, 0.0, 0.0, 0.0, 0.0, 0.0, 0.6, 0.8, 0.7, 0.8, 0.7, 0.8, 0.6, 0.8, 0.0, 0.0, 0.0, 0.0, 0.0, 0.0, 0.0, 0.0, 0.0, 0.0, 0.0, 0.0, 0.0, 0.0, 0.0, 0.0, 0.2, 0.8, 0.3, 0.8, 0.3, 0.8, 0.2, 0.8, 0.0, 0.0, 0.0, 0.0, 0.0, 0.0, 0.0, 0.0, 0.9, 0.8, 1.0, 0.8, 1.0, 0.8, 0.9, 0.8, 0.0, 0.0, 0.0, 0.0, 0.0, 0.0, 0.0, 0.0, 0.5, 0.8, 0.6, 0.8, 0.6, 0.8, 0.5, 0.8, 0.0, 0.0, 0.0, 0.0, 0.0, 0.0, 0.0, 0.0, 0.1, 0.8, 0.2, 0.8, 0.2, 0.8, 0.1, 0.8, 0.0, 0.0, 0.0, 0.0, 0.0, 0.0, 0.0, 0.0, 0.0, 0.8, 0.1, 0.8, 0.1, 0.9, 0.0, 0.9, 0.1, 0.8, 0.2, 0.8, 0.2, 0.9, 0.1, 0.9, 0.2, 0.8, 0.3, 0.8, 0.3, 0.9, 0.2, 0.9, 0.3, 0.8, 0.4, 0.8, 0.4, 0.9, 0.3, 0.9, 0.4, 0.8, 0.5, 0.8, 0.5, 0.9, 0.4, 0.9, 0.5, 0.8, 0.6, 0.8, 0.6, 0.9, 0.5, 0.9, 0.6, 0.8, 0.7, 0.8, 0.7, 0.9, 0.6, 0.9, 0.7, 0.8, 0.8, 0.8, 0.8, 0.9, 0.7, 0.9, 0.8, 0.8, 0.9, 0.8, 0.9, 0.9, 0.8, 0.9, 0.9, 0.8, 1.0, 0.8, 1.0, 0.9, 0.9, 0.9, 0.0, 0.9, 0.1, 0.9, 0.1, 1.0, 0.0, 1.0, 0.1, 0.9, 0.2, 0.9, 0.2, 1.0, 0.1, 1.0, 0.2, 0.9, 0.3, 0.9, 0.3, 1.0, 0.2, 1.0, 0.3, 0.9, 0.4, 0.9, 0.4, 1.0, 0.3, 1.0, 0.4, 0.9, 0.5, 0.9, 0.5, 1.0, 0.4, 1.0, 0.5, 0.9, 0.6, 0.9, 0.6, 1.0, 0.5, 1.0, 0.6, 0.9, 0.7, 0.9, 0.7, 1.0, 0.6, 1.0, 0.7, 0.9, 0.8, 0.9, 0.8, 1.0, 0.7, 1.0, 0.8, 0.9, 0.9, 0.9, 0.9, 1.0, 0.8, 1.0, 0.9, 0.9, 1.0, 0.9, 1.0, 1.0, 0.9, 1.0, 0.4, 0.8, 0.5, 0.8, 0.5, 0.8, 0.4, 0.8, 0.0, 0.0, 0.0, 0.0, 0.0, 0.0, 0.0, 0.0, 0.0, 0.0, 0.0, 0.0, 0.0, 0.0, 0.0, 0.0, 0.8, 0.8, 0.9, 0.8, 0.9, 0.8, 0.8, 0.8, 0.0, 0.6, 0.1, 0.6, 0.1, 0.7, 0.0, 0.7, 0.1, 0.6, 0.2, 0.6, 0.2, 0.7, 0.1, 0.7, 0.2, 0.6, 0.3, 0.6, 0.3, 0.7, 0.2, 0.7, 0.3, 0.6, 0.4, 0.6, 0.4, 0.7, 0.3, 0.7, 0.4, 0.6, 0.5, 0.6, 0.5, 0.7, 0.4, 0.7, 0.5, 0.6, 0.6, 0.6, 0.6, 0.7, 0.5, 0.7, 0.6, 0.6, 0.7, 0.6, 0.7, 0.7, 0.6, 0.7, 0.7, 0.6, 0.8, 0.6, 0.8, 0.7, 0.7, 0.7, 0.8, 0.6, 0.9, 0.6, 0.9, 0.7, 0.8, 0.7, 0.9, 0.6, 1.0, 0.6, 1.0, 0.7, 0.9, 0.7, 0.0, 0.7, 0.1, 0.7, 0.1, 0.8, 0.0, 0.8, 0.1, 0.7, 0.2, 0.7, 0.2, 0.8, 0.1, 0.8, 0.2, 0.7, 0.3, 0.7, 0.3, 0.8, 0.2, 0.8, 0.3, 0.7, 0.4, 0.7, 0.4, 0.8, 0.3, 0.8, 0.4, 0.7, 0.5, 0.7, 0.5, 0.8, 0.4, 0.8, 0.5, 0.7, 0.6, 0.7, 0.6, 0.8, 0.5, 0.8, 0.6, 0.7, 0.7, 0.7, 0.7, 0.8, 0.6, 0.8, 0.7, 0.7, 0.8, 0.7, 0.8, 0.8, 0.7, 0.8, 0.8, 0.7, 0.9, 0.7, 0.9, 0.8, 0.8, 0.8, 0.9, 0.7, 1.0, 0.7, 1.0, 0.8, 0.9, 0.8, 0.2, 0.6, 0.3, 0.6, 0.3, 0.6, 0.2, 0.6, 0.8, 0.8, 0.7, 0.8, 0.7, 0.8, 0.8, 0.8, 0.0, 0.0, 0.0, 0.0, 0.0, 0.0, 0.0, 0.0, 0.6, 0.6, 0.7, 0.6, 0.7, 0.6, 0.6, 0.6, 0.0, 0.4, 0.1, 0.4, 0.1, 0.5, 0.0, 0.5, 0.1, 0.4, 0.2, 0.4, 0.2, 0.5, 0.1, 0.5, 0.2, 0.4, 0.3, 0.4, 0.3, 0.5, 0.2, 0.5, 0.3, 0.4, 0.4, 0.4, 0.4, 0.5, 0.3, 0.5, 0.4, 0.4, 0.5, 0.4, 0.5, 0.5, 0.4, 0.5, 0.5, 0.4, 0.6, 0.4, 0.6, 0.5, 0.5, 0.5, 0.6, 0.4, 0.7, 0.4, 0.7, 0.5, 0.6, 0.5, 0.7, 0.4, 0.8, 0.4, 0.8, 0.5, 0.7, 0.5, 0.8, 0.4, 0.9, 0.4, 0.9, 0.5, 0.8, 0.5, 0.9, 0.4, 1.0, 0.4, 1.0, 0.5, 0.9, 0.5, 0.0, 0.5, 0.1, 0.5, 0.1, 0.6, 0.0, 0.6, 0.1, 0.5, 0.2, 0.5, 0.2, 0.6, 0.1, 0.6, 0.2, 0.5, 0.3, 0.5, 0.3, 0.6, 0.2, 0.6, 0.3, 0.5, 0.4, 0.5, 0.4, 0.6, 0.3, 0.6, 0.4, 0.5, 0.5, 0.5, 0.5, 0.6, 0.4, 0.6, 0.5, 0.5, 0.6, 0.5, 0.6, 0.6, 0.5, 0.6, 0.6, 0.5, 0.7, 0.5, 0.7, 0.6, 0.6, 0.6, 0.7, 0.5, 0.8, 0.5, 0.8, 0.6, 0.7, 0.6, 0.8, 0.5, 0.9, 0.5, 0.9, 0.6, 0.8, 0.6, 0.9, 0.5, 1.0, 0.5, 1.0, 0.6, 0.9, 0.6, 0.8, 0.4, 0.9, 0.4, 0.9, 0.4, 0.8, 0.4, 0.3, 0.6, 0.2, 0.6, 0.2, 0.6, 0.3, 0.6, 0.1, 0.4, 0.2, 0.4, 0.2, 0.4, 0.1, 0.4, 0.7, 0.6, 0.6, 0.6, 0.6, 0.6, 0.7, 0.6, 0.0, 0.2, 0.1, 0.2, 0.1, 0.3, 0.0, 0.3, 0.1, 0.2, 0.2, 0.2, 0.2, 0.3, 0.1, 0.3, 0.2, 0.2, 0.3, 0.2, 0.3, 0.3, 0.2, 0.3, 0.3, 0.2, 0.4, 0.2, 0.4, 0.3, 0.3, 0.3, 0.4, 0.2, 0.5, 0.2, 0.5, 0.3, 0.4, 0.3, 0.5, 0.2, 0.6, 0.2, 0.6, 0.3, 0.5, 0.3, 0.6, 0.2, 0.7, 0.2, 0.7, 0.3, 0.6, 0.3, 0.7, 0.2, 0.8, 0.2, 0.8, 0.3, 0.7, 0.3, 0.8, 0.2, 0.9, 0.2, 0.9, 0.3, 0.8, 0.3, 0.9, 0.2, 1.0, 0.2, 1.0, 0.3, 0.9, 0.3, 0.0, 0.3, 0.1, 0.3, 0.1, 0.4, 0.0, 0.4, 0.1, 0.3, 0.2, 0.3, 0.2, 0.4, 0.1, 0.4, 0.2, 0.3, 0.3, 0.3, 0.3, 0.4, 0.2, 0.4, 0.3, 0.3, 0.4, 0.3, 0.4, 0.4, 0.3, 0.4, 0.4, 0.3, 0.5, 0.3, 0.5, 0.4, 0.4, 0.4, 0.5, 0.3, 0.6, 0.3, 0.6, 0.4, 0.5, 0.4, 0.6, 0.3, 0.7, 0.3, 0.7, 0.4, 0.6, 0.4, 0.7, 0.3, 0.8, 0.3, 0.8, 0.4, 0.7, 0.4, 0.8, 0.3, 0.9, 0.3, 0.9, 0.4, 0.8, 0.4, 0.9, 0.3, 1.0, 0.3, 1.0, 0.4, 0.9, 0.4, 0.7, 0.2, 0.8, 0.2, 0.8, 0.2, 0.7, 0.2, 0.2, 0.4, 0.1, 0.4, 0.1, 0.4, 0.2, 0.4, 0.0, 0.0, 0.0, 0.0, 0.0, 0.0, 0.0, 0.0, 0.0, 0.2, 0.1, 0.2, 0.1, 0.2, 0.0, 0.2, 0.0, 0.0, 0.1, 0.0, 0.1, 0.1, 0.0, 0.1, 0.1, 0.0, 0.2, 0.0, 0.2, 0.1, 0.1, 0.1, 0.2, 0.0, 0.3, 0.0, 0.3, 0.1, 0.2, 0.1, 0.3, 0.0, 0.4, 0.0, 0.4, 0.1, 0.3, 0.1, 0.4, 0.0, 0.5, 0.0, 0.5, 0.1, 0.4, 0.1, 0.5, 0.0, 0.6, 0.0, 0.6, 0.1, 0.5, 0.1, 0.6, 0.0, 0.7, 0.0, 0.7, 0.1, 0.6, 0.1, 0.7, 0.0, 0.8, 0.0, 0.8, 0.1, 0.7, 0.1, 0.8, 0.0, 0.9, 0.0, 0.9, 0.1, 0.8, 0.1, 0.9, 0.0, 1.0, 0.0, 1.0, 0.1, 0.9, 0.1, 0.0, 0.1, 0.1, 0.1, 0.1, 0.2, 0.0, 0.2, 0.1, 0.1, 0.2, 0.1, 0.2, 0.2, 0.1, 0.2, 0.2, 0.1, 0.3, 0.1, 0.3, 0.2, 0.2, 0.2, 0.3, 0.1, 0.4, 0.1, 0.4, 0.2, 0.3, 0.2, 0.4, 0.1, 0.5, 0.1, 0.5, 0.2, 0.4, 0.2, 0.5, 0.1, 0.6, 0.1, 0.6, 0.2, 0.5, 0.2, 0.6, 0.1, 0.7, 0.1, 0.7, 0.2, 0.6, 0.2, 0.7, 0.1, 0.8, 0.1, 0.8, 0.2, 0.7, 0.2, 0.8, 0.1, 0.9, 0.1, 0.9, 0.2, 0.8, 0.2, 0.9, 0.1, 1.0, 0.1, 1.0, 0.2, 0.9, 0.2, 0.9, 0.4, 0.8, 0.4, 0.8, 0.4, 0.9, 0.4, 0.3, 0.2, 0.4, 0.2, 0.4, 0.2, 0.3, 0.2, 0.5, 0.4, 0.4, 0.4, 0.4, 0.4, 0.5, 0.4, 0.1, 0.4, 0.0, 0.4, 0.0, 0.4, 0.1, 0.4, 0.6, 0.2, 0.7, 0.2, 0.7, 0.2, 0.6, 0.2, 0.0, 0.0, 0.0, 0.0, 0.0, 0.0, 0.0, 0.0, 0.8, 0.4, 0.7, 0.4, 0.7, 0.4, 0.8, 0.4, 0.2, 0.2, 0.3, 0.2, 0.3, 0.2, 0.2, 0.2, 0.4, 0.4, 0.3, 0.4, 0.3, 0.4, 0.4, 0.4, 0.9, 0.2, 1.0, 0.2, 1.0, 0.2, 0.9, 0.2, 0.0, 0.0, 0.0, 0.0, 0.0, 0.0, 0.0, 0.0, 0.5, 0.2, 0.6, 0.2, 0.6, 0.2, 0.5, 0.2, 0.7, 0.4, 0.6, 0.4, 0.6, 0.4, 0.7, 0.4, 0.1, 0.2, 0.2, 0.2, 0.2, 0.2, 0.1, 0.2, 0.3, 0.4, 0.2, 0.4, 0.2, 0.4, 0.3, 0.4, 0.8, 0.2, 0.9, 0.2, 0.9, 0.2, 0.8, 0.2, 0.0, 0.0, 0.0, 0.0, 0.0, 0.0, 0.0, 0.0, 1.0, 0.4, 0.9, 0.4, 0.9, 0.4, 1.0, 0.4, 0.4, 0.2, 0.5, 0.2, 0.5, 0.2, 0.4, 0.2, 0.6, 0.4, 0.5, 0.4, 0.5, 0.4, 0.6, 0.4, 0.0, 0.0, 0.0, 0.0, 0.0, 0.0, 0.0, 0.0, 1.0, 0.6, 0.9, 0.6, 0.9, 0.6, 1.0, 0.6, 0.4, 0.4, 0.5, 0.4, 0.5, 0.4, 0.4, 0.4, 0.6, 0.6, 0.5, 0.6, 0.5, 0.6, 0.6, 0.6, 0.0, 0.4, 0.1, 0.4, 0.1, 0.4, 0.0, 0.4, 0.0, 0.0, 0.0, 0.0, 0.0, 0.0, 0.0, 0.0, 0.2, 0.6, 0.1, 0.6, 0.1, 0.6, 0.2, 0.6, 0.7, 0.4, 0.8, 0.4, 0.8, 0.4, 0.7, 0.4, 0.9, 0.6, 0.8, 0.6, 0.8, 0.6, 0.9, 0.6, 0.3, 0.4, 0.4, 0.4, 0.4, 0.4, 0.3, 0.4, 0.5, 0.6, 0.4, 0.6, 0.4, 0.6, 0.5, 0.6, 0.1, 0.6, 0.0, 0.6, 0.0, 0.6, 0.1, 0.6, 0.6, 0.4, 0.7, 0.4, 0.7, 0.4, 0.6, 0.4, 0.0, 0.0, 0.0, 0.0, 0.0, 0.0, 0.0, 0.0, 0.8, 0.6, 0.7, 0.6, 0.7, 0.6, 0.8, 0.6, 0.2, 0.4, 0.3, 0.4, 0.3, 0.4, 0.2, 0.4, 0.4, 0.6, 0.3, 0.6, 0.3, 0.6, 0.4, 0.6, 0.9, 0.4, 1.0, 0.4, 1.0, 0.4, 0.9, 0.4, 0.0, 0.0, 0.0, 0.0, 0.0, 0.0, 0.0, 0.0, 0.5, 0.4, 0.6, 0.4, 0.6, 0.4, 0.5, 0.4, 0.4, 0.8, 0.3, 0.8, 0.3, 0.8, 0.4, 0.8, 0.9, 0.6, 1.0, 0.6, 1.0, 0.6, 0.9, 0.6, 0.0, 0.0, 0.0, 0.0, 0.0, 0.0, 0.0, 0.0, 0.5, 0.6, 0.6, 0.6, 0.6, 0.6, 0.5, 0.6, 0.7, 0.8, 0.6, 0.8, 0.6, 0.8, 0.7, 0.8, 0.1, 0.6, 0.2, 0.6, 0.2, 0.6, 0.1, 0.6, 0.3, 0.8, 0.2, 0.8, 0.2, 0.8, 0.3, 0.8, 0.8, 0.6, 0.9, 0.6, 0.9, 0.6, 0.8, 0.6, 0.0, 0.0, 0.0, 0.0, 0.0, 0.0, 0.0, 0.0, 1.0, 0.8, 0.9, 0.8, 0.9, 0.8, 1.0, 0.8, 0.4, 0.6, 0.5, 0.6, 0.5, 0.6, 0.4, 0.6, 0.6, 0.8, 0.5, 0.8, 0.5, 0.8, 0.6, 0.8, 0.0, 0.6, 0.1, 0.6, 0.1, 0.6, 0.0, 0.6, 0.0, 0.0, 0.0, 0.0, 0.0, 0.0, 0.0, 0.0, 0.2, 0.8, 0.1, 0.8, 0.1, 0.8, 0.2, 0.8, 0.7, 0.6, 0.8, 0.6, 0.8, 0.6, 0.7, 0.6, 0.9, 0.8, 0.8, 0.8, 0.8, 0.8, 0.9, 0.8, 0.3, 0.6, 0.4, 0.6, 0.4, 0.6, 0.3, 0.6, 0.5, 0.8, 0.4, 0.8, 0.4, 0.8, 0.5, 0.8, 0.1, 0.8, 0.0, 0.8, 0.0, 0.8, 0.1, 0.8, 0.0, 0.0, 0.0, 0.0, 0.0, 0.0, 0.0, 0.0, 0.0, 0.8, 0.1, 0.8, 0.1, 0.8, 0.0, 0.8, 0.0, 0.0, 0.0, 0.0, 0.0, 0.0, 0.0, 0.0, 0.0, 0.0, 0.0, 0.0, 0.0, 0.0, 0.0, 0.0, 0.7, 0.8, 0.8, 0.8, 0.8, 0.8, 0.7, 0.8, 0.0, 0.0, 0.0, 0.0, 0.0, 0.0, 0.0, 0.0, 0.3, 0.8, 0.4, 0.8, 0.4, 0.8, 0.3, 0.8, 0.0, 0.0, 0.0, 0.0, 0.0, 0.0, 0.0, 0.0, 0.0, 0.0, 0.0, 0.0, 0.0, 0.0, 0.0, 0.0, 0.6, 0.8, 0.7, 0.8, 0.7, 0.8, 0.6, 0.8, 0.0, 0.0, 0.0, 0.0, 0.0, 0.0, 0.0, 0.0, 0.0, 0.0, 0.0, 0.0, 0.0, 0.0, 0.0, 0.0, 0.2, 0.8, 0.3, 0.8, 0.3, 0.8, 0.2, 0.8, 0.0, 0.0, 0.0, 0.0, 0.0, 0.0, 0.0, 0.0, 0.9, 0.8, 1.0, 0.8, 1.0, 0.8, 0.9, 0.8, 0.0, 0.0, 0.0, 0.0, 0.0, 0.0, 0.0, 0.0, 0.5, 0.8, 0.6, 0.8, 0.6, 0.8, 0.5, 0.8, 0.0, 0.0, 0.0, 0.0, 0.0, 0.0, 0.0, 0.0, 0.1, 0.8, 0.2, 0.8, 0.2, 0.8, 0.1, 0.8, 0.0, 0.0, 0.0, 0.0, 0.0, 0.0, 0.0, 0.0, 0.0, 0.8, 0.1, 0.8, 0.1, 0.9, 0.0, 0.9, 0.1, 0.8, 0.2, 0.8, 0.2, 0.9, 0.1, 0.9, 0.2, 0.8, 0.3, 0.8, 0.3, 0.9, 0.2, 0.9, 0.3, 0.8, 0.4, 0.8, 0.4, 0.9, 0.3, 0.9, 0.4, 0.8, 0.5, 0.8, 0.5, 0.9, 0.4, 0.9, 0.5, 0.8, 0.6, 0.8, 0.6, 0.9, 0.5, 0.9, 0.6, 0.8, 0.7, 0.8, 0.7, 0.9, 0.6, 0.9, 0.7, 0.8, 0.8, 0.8, 0.8, 0.9, 0.7, 0.9, 0.8, 0.8, 0.9, 0.8, 0.9, 0.9, 0.8, 0.9, 0.9, 0.8, 1.0, 0.8, 1.0, 0.9, 0.9, 0.9, 0.0, 0.9, 0.1, 0.9, 0.1, 1.0, 0.0, 1.0, 0.1, 0.9, 0.2, 0.9, 0.2, 1.0, 0.1, 1.0, 0.2, 0.9, 0.3, 0.9, 0.3, 1.0, 0.2, 1.0, 0.3, 0.9, 0.4, 0.9, 0.4, 1.0, 0.3, 1.0, 0.4, 0.9, 0.5, 0.9, 0.5, 1.0, 0.4, 1.0, 0.5, 0.9, 0.6, 0.9, 0.6, 1.0, 0.5, 1.0, 0.6, 0.9, 0.7, 0.9, 0.7, 1.0, 0.6, 1.0, 0.7, 0.9, 0.8, 0.9, 0.8, 1.0, 0.7, 1.0, 0.8, 0.9, 0.9, 0.9, 0.9, 1.0, 0.8, 1.0, 0.9, 0.9, 1.0, 0.9, 1.0, 1.0, 0.9, 1.0, 0.4, 0.8, 0.5, 0.8, 0.5, 0.8, 0.4, 0.8, 0.0, 0.0, 0.0, 0.0, 0.0, 0.0, 0.0, 0.0, 0.0, 0.0, 0.0, 0.0, 0.0, 0.0, 0.0, 0.0, 0.8, 0.8, 0.9, 0.8, 0.9, 0.8, 0.8, 0.8, 0.0, 0.6, 0.1, 0.6, 0.1, 0.7, 0.0, 0.7, 0.1, 0.6, 0.2, 0.6, 0.2, 0.7, 0.1, 0.7, 0.2, 0.6, 0.3, 0.6, 0.3, 0.7, 0.2, 0.7, 0.3, 0.6, 0.4, 0.6, 0.4, 0.7, 0.3, 0.7, 0.4, 0.6, 0.5, 0.6, 0.5, 0.7, 0.4, 0.7, 0.5, 0.6, 0.6, 0.6, 0.6, 0.7, 0.5, 0.7, 0.6, 0.6, 0.7, 0.6, 0.7, 0.7, 0.6, 0.7, 0.7, 0.6, 0.8, 0.6, 0.8, 0.7, 0.7, 0.7, 0.8, 0.6, 0.9, 0.6, 0.9, 0.7, 0.8, 0.7, 0.9, 0.6, 1.0, 0.6, 1.0, 0.7, 0.9, 0.7, 0.0, 0.7, 0.1, 0.7, 0.1, 0.8, 0.0, 0.8, 0.1, 0.7, 0.2, 0.7, 0.2, 0.8, 0.1, 0.8, 0.2, 0.7, 0.3, 0.7, 0.3, 0.8, 0.2, 0.8, 0.3, 0.7, 0.4, 0.7, 0.4, 0.8, 0.3, 0.8, 0.4, 0.7, 0.5, 0.7, 0.5, 0.8, 0.4, 0.8, 0.5, 0.7, 0.6, 0.7, 0.6, 0.8, 0.5, 0.8, 0.6, 0.7, 0.7, 0.7, 0.7, 0.8, 0.6, 0.8, 0.7, 0.7, 0.8, 0.7, 0.8, 0.8, 0.7, 0.8, 0.8, 0.7, 0.9, 0.7, 0.9, 0.8, 0.8, 0.8, 0.9, 0.7, 1.0, 0.7, 1.0, 0.8, 0.9, 0.8, 0.2, 0.6, 0.3, 0.6, 0.3, 0.6, 0.2, 0.6, 0.8, 0.8, 0.7, 0.8, 0.7, 0.8, 0.8, 0.8, 0.0, 0.0, 0.0, 0.0, 0.0, 0.0, 0.0, 0.0, 0.6, 0.6, 0.7, 0.6, 0.7, 0.6, 0.6, 0.6, 0.0, 0.4, 0.1, 0.4, 0.1, 0.5, 0.0, 0.5, 0.1, 0.4, 0.2, 0.4, 0.2, 0.5, 0.1, 0.5, 0.2, 0.4, 0.3, 0.4, 0.3, 0.5, 0.2, 0.5, 0.3, 0.4, 0.4, 0.4, 0.4, 0.5, 0.3, 0.5, 0.4, 0.4, 0.5, 0.4, 0.5, 0.5, 0.4, 0.5, 0.5, 0.4, 0.6, 0.4, 0.6, 0.5, 0.5, 0.5, 0.6, 0.4, 0.7, 0.4, 0.7, 0.5, 0.6, 0.5, 0.7, 0.4, 0.8, 0.4, 0.8, 0.5, 0.7, 0.5, 0.8, 0.4, 0.9, 0.4, 0.9, 0.5, 0.8, 0.5, 0.9, 0.4, 1.0, 0.4, 1.0, 0.5, 0.9, 0.5, 0.0, 0.5, 0.1, 0.5, 0.1, 0.6, 0.0, 0.6, 0.1, 0.5, 0.2, 0.5, 0.2, 0.6, 0.1, 0.6, 0.2, 0.5, 0.3, 0.5, 0.3, 0.6, 0.2, 0.6, 0.3, 0.5, 0.4, 0.5, 0.4, 0.6, 0.3, 0.6, 0.4, 0.5, 0.5, 0.5, 0.5, 0.6, 0.4, 0.6, 0.5, 0.5, 0.6, 0.5, 0.6, 0.6, 0.5, 0.6, 0.6, 0.5, 0.7, 0.5, 0.7, 0.6, 0.6, 0.6, 0.7, 0.5, 0.8, 0.5, 0.8, 0.6, 0.7, 0.6, 0.8, 0.5, 0.9, 0.5, 0.9, 0.6, 0.8, 0.6, 0.9, 0.5, 1.0, 0.5, 1.0, 0.6, 0.9, 0.6, 0.8, 0.4, 0.9, 0.4, 0.9, 0.4, 0.8, 0.4, 0.3, 0.6, 0.2, 0.6, 0.2, 0.6, 0.3, 0.6, 0.1, 0.4, 0.2, 0.4, 0.2, 0.4, 0.1, 0.4, 0.7, 0.6, 0.6, 0.6, 0.6, 0.6, 0.7, 0.6, 0.0, 0.2, 0.1, 0.2, 0.1, 0.3, 0.0, 0.3, 0.1, 0.2, 0.2, 0.2, 0.2, 0.3, 0.1, 0.3, 0.2, 0.2, 0.3, 0.2, 0.3, 0.3, 0.2, 0.3, 0.3, 0.2, 0.4, 0.2, 0.4, 0.3, 0.3, 0.3, 0.4, 0.2, 0.5, 0.2, 0.5, 0.3, 0.4, 0.3, 0.5, 0.2, 0.6, 0.2, 0.6, 0.3, 0.5, 0.3, 0.6, 0.2, 0.7, 0.2, 0.7, 0.3, 0.6, 0.3, 0.7, 0.2, 0.8, 0.2, 0.8, 0.3, 0.7, 0.3, 0.8, 0.2, 0.9, 0.2, 0.9, 0.3, 0.8, 0.3, 0.9, 0.2, 1.0, 0.2, 1.0, 0.3, 0.9, 0.3, 0.0, 0.3, 0.1, 0.3, 0.1, 0.4, 0.0, 0.4, 0.1, 0.3, 0.2, 0.3, 0.2, 0.4, 0.1, 0.4, 0.2, 0.3, 0.3, 0.3, 0.3, 0.4, 0.2, 0.4, 0.3, 0.3, 0.4, 0.3, 0.4, 0.4, 0.3, 0.4, 0.4, 0.3, 0.5, 0.3, 0.5, 0.4, 0.4, 0.4, 0.5, 0.3, 0.6, 0.3, 0.6, 0.4, 0.5, 0.4, 0.6, 0.3, 0.7, 0.3, 0.7, 0.4, 0.6, 0.4, 0.7, 0.3, 0.8, 0.3, 0.8, 0.4, 0.7, 0.4, 0.8, 0.3, 0.9, 0.3, 0.9, 0.4, 0.8, 0.4, 0.9, 0.3, 1.0, 0.3, 1.0, 0.4, 0.9, 0.4, 0.7, 0.2, 0.8, 0.2, 0.8, 0.2, 0.7, 0.2, 0.2, 0.4, 0.1, 0.4, 0.1, 0.4, 0.2, 0.4, 0.0, 0.0, 0.0, 0.0, 0.0, 0.0, 0.0, 0.0, 0.0, 0.2, 0.1, 0.2, 0.1, 0.2, 0.0, 0.2, 0.0, 0.0, 1.0, 0.0, 1.0, 1.0, 0.0, 1.0])
me_plane_001.materials.append(mat_material_001)
me_plane_001.update()

# ---- objects
ob_stairs = bpy.data.objects.new('stairs', me_plane_001)

# ---- transforms, parenting, visibility, modifiers, constraints
ob_stairs.location = (-0.6339, 0.4787, -0.2804)

# ---- collection membership
col_collection.objects.link(ob_stairs)

# ---- scene / render settings (as saved in the file)
scene.frame_start = 1; scene.frame_end = 250; scene.frame_set(1)
scene.render.engine = 'BLENDER_EEVEE_NEXT'
scene.cycles.sampling_pattern = 'TABULATED_SOBOL'
scene.eevee.ray_tracing_options.trace_max_roughness = 0.0
bpy.context.view_layer.update()

# ---- added for rendering (the .blend has no active camera and no usable light): camera, sun
cam_auto = bpy.data.cameras.new('AutoCamera')
cam_auto.lens = 50.0
cam_auto.sensor_width = 36.0
cam_auto.clip_end = 1000.0
ob_auto_camera = bpy.data.objects.new('AutoCamera', cam_auto)
scene.collection.objects.link(ob_auto_camera)
ob_auto_camera.location = (8.0115, -7.71252, 7.54738)
ob_auto_camera.rotation_euler = (1.09748, -7.21219e-08, 0.694738)
scene.camera = ob_auto_camera
light_auto_sun = bpy.data.lights.new('AutoSun', 'SUN')
light_auto_sun.energy = 3.0
light_auto_sun.angle = 0.0523599
ob_auto_sun = bpy.data.objects.new('AutoSun', light_auto_sun)
scene.collection.objects.link(ob_auto_sun)
ob_auto_sun.rotation_euler = (0.872665, 0.174533, 0.523599)
bpy.context.view_layer.update()
